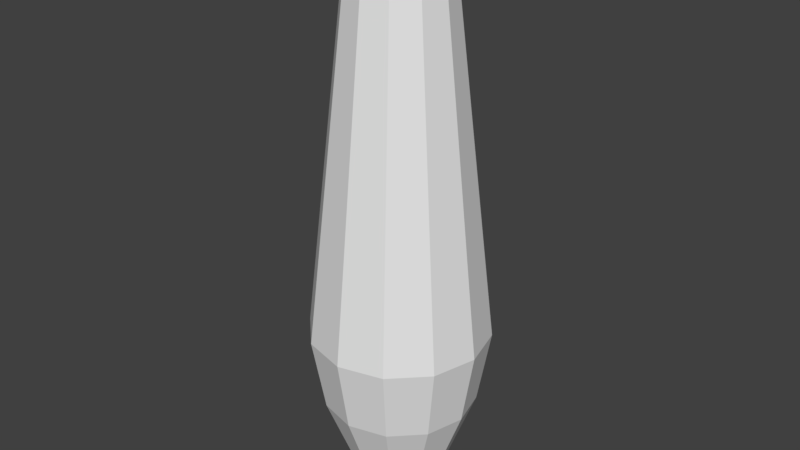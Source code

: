 # Source: BowlingPinCollider.blend  (saved by Blender 2.79.0; exported with 4.5.12 LTS)
import bpy
from mathutils import Matrix  # noqa: F401  (used for matrix-valued properties, if any)

bpy.ops.wm.read_factory_settings(use_empty=True)
scene = bpy.context.scene
scene.name = 'Scene'

# ---- collections
col_collection_1 = bpy.data.collections.new('Collection 1'); scene.collection.children.link(col_collection_1)

# ---- world
world_world = bpy.data.worlds.new('World'); scene.world = world_world
world_world.color = (0.05088, 0.05088, 0.05088)
world_world.use_sun_shadow = False
world_world.sun_shadow_jitter_overblur = 0.0
world_world.cycles.sampling_method = 'MANUAL'

# ---- meshes
me_cubeziercurve_001 = bpy.data.meshes.new('CUBezierCurve.001')
me_cubeziercurve_001.from_pydata([(0.2249, 3.736, -2.369e-06), (0.3116, 3.553, -2.308e-06), (0.5872, 1.177, -2.988e-06), (0.5025, 0.689, -2.673e-06), (0.2567, 0.04766, -1.756e-06), (0.2058, 0.0208, -1.714e-06), (0.1612, 0.0, -1.702e-06), (0.004675, 3.804, 0.002696), (0.1948, 3.736, 0.1125), (0.2699, 3.553, 0.1558), (0.5086, 1.177, 0.2936), (0.4352, 0.689, 0.2513), (0.2223, 0.04766, 0.1283), (0.1782, 0.0208, 0.1029), (0.1396, 0.0, 0.0806), (0.0027, 3.804, 0.004672), (0.1125, 3.736, 0.1948), (0.1558, 3.553, 0.2699), (0.2936, 1.177, 0.5086), (0.2513, 0.689, 0.4352), (0.1283, 0.04766, 0.2223), (0.1029, 0.0208, 0.1782), (0.08061, 0.0, 0.1396), (1.793e-06, 3.804, 0.005396), (1.755e-06, 3.736, 0.2249), (1.736e-06, 3.553, 0.3116), (2.772e-06, 1.177, 0.5872), (2.548e-06, 0.689, 0.5025), (1.751e-06, 0.04766, 0.2567), (1.714e-06, 0.0208, 0.2058), (1.706e-06, 0.0, 0.1612), (-0.002697, 3.804, 0.004674), (-0.1125, 3.736, 0.1948), (-0.1558, 3.553, 0.2699), (-0.2936, 1.177, 0.5086), (-0.2513, 0.689, 0.4352), (-0.1283, 0.04766, 0.2223), (-0.1029, 0.0208, 0.1782), (-0.0806, 0.0, 0.1396), (-0.004673, 3.804, 0.002699), (-0.1948, 3.736, 0.1125), (-0.2699, 3.553, 0.1558), (-0.5086, 1.177, 0.2936), (-0.4352, 0.689, 0.2513), (-0.2223, 0.04766, 0.1283), (-0.1782, 0.0208, 0.1029), (-0.1396, 0.0, 0.08061), (-0.005397, 3.804, 1.173e-06), (-0.2249, 3.736, 1.134e-06), (-0.3116, 3.553, 1.164e-06), (-0.5872, 1.177, 2.565e-06), (-0.5025, 0.689, 2.431e-06), (-0.2567, 0.04766, 1.753e-06), (-0.2058, 0.0208, 1.727e-06), (-0.1612, 0.0, 1.718e-06), (-0.004675, 3.804, -0.002697), (-0.1948, 3.736, -0.1125), (-0.2699, 3.553, -0.1558), (-0.5086, 1.177, -0.2936), (-0.4352, 0.689, -0.2513), (-0.2223, 0.04766, -0.1283), (-0.1782, 0.0208, -0.1029), (-0.1396, 0.0, -0.0806), (-0.0027, 3.804, -0.004674), (-0.1125, 3.736, -0.1948), (-0.1558, 3.553, -0.2699), (-0.2936, 1.177, -0.5086), (-0.2513, 0.689, -0.4352), (-0.1283, 0.04766, -0.2223), (-0.1029, 0.0208, -0.1782), (-0.08061, 0.0, -0.1396), (-3.725e-09, 2.235e-08, -6.235e-09), (-1.792e-06, 3.804, -0.005397), (-1.736e-06, 3.736, -0.2249), (-1.736e-06, 3.553, -0.3116), (-2.727e-06, 1.177, -0.5872), (-2.518e-06, 0.689, -0.5025), (-1.743e-06, 0.04766, -0.2567), (-1.721e-06, 0.0208, -0.2058), (-1.702e-06, 0.0, -0.1612), (0.002697, 3.804, -0.004675), (0.1125, 3.736, -0.1948), (0.1558, 3.553, -0.2699), (0.2936, 1.177, -0.5086), (0.2513, 0.689, -0.4352), (0.1283, 0.04766, -0.2223), (0.1029, 0.0208, -0.1782), (0.0806, 0.0, -0.1396), (0.004673, 3.804, -0.002701), (0.1948, 3.736, -0.1125), (0.2699, 3.553, -0.1558), (0.5086, 1.177, -0.2936), (0.4352, 0.689, -0.2513), (0.2223, 0.04766, -0.1283), (0.1782, 0.0208, -0.1029), (0.1396, 0.0, -0.08061), (0.005397, 3.804, -2.412e-06)], [], [(20, 28, 29, 21), (20, 19, 27, 28), (89, 0, 1, 90), (1, 0, 8, 9), (95, 6, 71), (16, 15, 23, 24), (71, 6, 14), (6, 5, 13, 14), (92, 3, 4, 93), (17, 16, 24, 25), (12, 4, 3, 11), (14, 13, 21, 22), (8, 7, 15, 16), (17, 18, 10, 9), (23, 15, 7), (71, 14, 22), (23, 7, 96), (96, 7, 8, 0), (19, 18, 26, 27), (25, 26, 18, 17), (37, 29, 28, 36), (37, 36, 44, 45), (24, 23, 31, 32), (28, 27, 35, 36), (22, 21, 29, 30), (27, 26, 34, 35), (25, 24, 32, 33), (33, 34, 26, 25), (45, 44, 52, 53), (40, 32, 31, 39), (36, 35, 43, 44), (30, 29, 37, 38), (35, 34, 42, 43), (33, 32, 40, 41), (41, 42, 34, 33), (49, 41, 40, 48), (23, 39, 31), (38, 37, 45, 46), (44, 43, 51, 52), (40, 39, 47, 48), (43, 42, 50, 51), (53, 52, 60, 61), (49, 50, 42, 41), (49, 48, 56, 57), (23, 47, 39), (48, 47, 55, 56), (52, 51, 59, 60), (46, 45, 53, 54), (51, 50, 58, 59), (61, 60, 68, 69), (57, 58, 50, 49), (23, 55, 47), (56, 55, 63, 64), (54, 53, 61, 62), (60, 59, 67, 68), (57, 56, 64, 65), (59, 58, 66, 67), (69, 68, 77, 78), (65, 66, 58, 57), (64, 63, 72, 73), (62, 61, 69, 70), (68, 67, 76, 77), (65, 64, 73, 74), (23, 63, 55), (78, 77, 85, 86), (74, 75, 66, 65), (67, 66, 75, 76), (73, 72, 80, 81), (70, 69, 78, 79), (77, 76, 84, 85), (74, 73, 81, 82), (23, 72, 63), (86, 85, 93, 94), (82, 83, 75, 74), (76, 75, 83, 84), (81, 80, 88, 89), (79, 78, 86, 87), (93, 85, 84, 92), (82, 81, 89, 90), (23, 80, 72), (84, 83, 91, 92), (94, 93, 4, 5), (87, 86, 94, 95), (23, 88, 80), (90, 91, 83, 82), (89, 88, 96, 0), (1, 2, 91, 90), (92, 91, 2, 3), (23, 96, 88), (95, 94, 5, 6), (3, 2, 10, 11), (9, 8, 16, 17), (1, 9, 10, 2), (5, 4, 12, 13), (71, 38, 46), (71, 87, 95), (71, 22, 30), (71, 62, 70), (12, 11, 19, 20), (71, 30, 38), (71, 70, 79), (71, 46, 54), (71, 79, 87), (71, 54, 62), (11, 10, 18, 19), (13, 12, 20, 21)])
me_cubeziercurve_001.use_remesh_preserve_volume = False
me_cubeziercurve_001.use_remesh_preserve_attributes = False
me_cubeziercurve_001.use_mirror_vertex_groups = False
me_cubeziercurve_001.auto_texspace = False
me_cubeziercurve_001.update()

# ---- objects
ob_pin = bpy.data.objects.new('Pin', me_cubeziercurve_001)

# ---- transforms, parenting, visibility, modifiers, constraints
ob_pin.location = (0.0, 0.0, 0.0)
ob_pin.rotation_euler = (1.571, -0.0, -0.0)
ob_pin.lineart.crease_threshold = 0.0

# ---- collection membership
col_collection_1.objects.link(ob_pin)

# ---- scene / render settings (as saved in the file)
scene.frame_start = 1; scene.frame_end = 250; scene.frame_set(1)
scene.render.engine = 'BLENDER_EEVEE_NEXT'
scene.render.resolution_percentage = 50
scene.render.dither_intensity = 0.0
scene.cycles.use_denoising = False
scene.cycles.samples = 128
scene.cycles.sampling_pattern = 'TABULATED_SOBOL'
scene.cycles.use_adaptive_sampling = False
scene.cycles.use_light_tree = False
scene.cycles.blur_glossy = 0.0
scene.cycles.sample_clamp_indirect = 0.0
scene.view_settings.view_transform = 'Standard'
bpy.context.view_layer.update()

# ---- added for rendering (the .blend has no active camera and no usable light): camera, sun
cam_auto = bpy.data.cameras.new('AutoCamera')
cam_auto.lens = 50.0
cam_auto.sensor_width = 36.0
cam_auto.clip_end = 1000.0
ob_auto_camera = bpy.data.objects.new('AutoCamera', cam_auto)
scene.collection.objects.link(ob_auto_camera)
ob_auto_camera.location = (3.84082, -4.60898, 4.97489)
ob_auto_camera.rotation_euler = (1.09748, -7.21219e-08, 0.694738)
scene.camera = ob_auto_camera
light_auto_sun = bpy.data.lights.new('AutoSun', 'SUN')
light_auto_sun.energy = 3.0
light_auto_sun.angle = 0.0523599
ob_auto_sun = bpy.data.objects.new('AutoSun', light_auto_sun)
scene.collection.objects.link(ob_auto_sun)
ob_auto_sun.rotation_euler = (0.872665, 0.174533, 0.523599)
bpy.context.view_layer.update()
